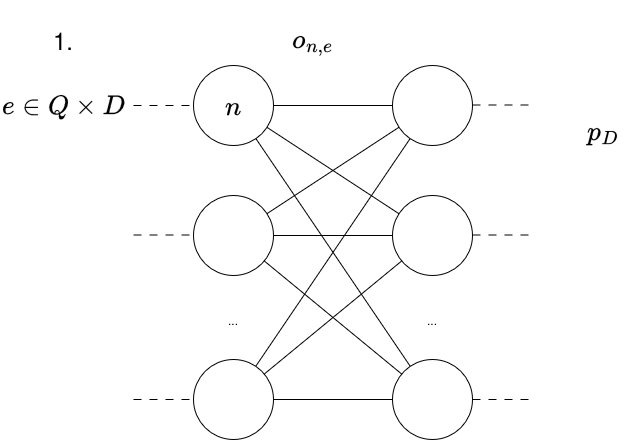

The diagram above was exported from draw.io. Its source (the exported page's mxGraphModel, read from the mxfile embedded in the PNG):
<mxGraphModel dx="1471" dy="1571" grid="1" gridSize="10" guides="1" tooltips="1" connect="1" arrows="1" fold="1" page="1" pageScale="1" pageWidth="1169" pageHeight="827" math="1" shadow="0">
  <root>
    <mxCell id="0" />
    <mxCell id="1" parent="0" />
    <mxCell id="2" parent="1" style="ellipse;whiteSpace=wrap;html=1;aspect=fixed;" value="" vertex="1">
      <mxGeometry height="80" width="80" x="1920" y="96" as="geometry" />
    </mxCell>
    <mxCell id="3" parent="1" style="ellipse;whiteSpace=wrap;html=1;aspect=fixed;" value="" vertex="1">
      <mxGeometry height="80" width="80" x="1920" y="226" as="geometry" />
    </mxCell>
    <mxCell id="4" parent="1" style="ellipse;whiteSpace=wrap;html=1;aspect=fixed;" value="" vertex="1">
      <mxGeometry height="80" width="80" x="1920" y="390" as="geometry" />
    </mxCell>
    <mxCell id="5" parent="1" style="text;html=1;whiteSpace=wrap;strokeColor=none;fillColor=none;align=center;verticalAlign=middle;rounded=0;" value="..." vertex="1">
      <mxGeometry height="30" width="60" x="1930" y="336" as="geometry" />
    </mxCell>
    <mxCell id="6" parent="1" style="ellipse;whiteSpace=wrap;html=1;aspect=fixed;" value="" vertex="1">
      <mxGeometry height="80" width="80" x="2119" y="96" as="geometry" />
    </mxCell>
    <mxCell id="7" parent="1" style="ellipse;whiteSpace=wrap;html=1;aspect=fixed;" value="" vertex="1">
      <mxGeometry height="80" width="80" x="2119" y="226" as="geometry" />
    </mxCell>
    <mxCell id="8" parent="1" style="ellipse;whiteSpace=wrap;html=1;aspect=fixed;" value="" vertex="1">
      <mxGeometry height="80" width="80" x="2119" y="390" as="geometry" />
    </mxCell>
    <mxCell id="9" parent="1" style="text;html=1;whiteSpace=wrap;strokeColor=none;fillColor=none;align=center;verticalAlign=middle;rounded=0;" value="..." vertex="1">
      <mxGeometry height="30" width="60" x="2129" y="336" as="geometry" />
    </mxCell>
    <mxCell id="10" edge="1" parent="1" source="2" style="endArrow=none;html=1;rounded=0;" target="6" value="">
      <mxGeometry height="50" relative="1" width="50" as="geometry">
        <mxPoint x="2140" y="386" as="sourcePoint" />
        <mxPoint x="2190" y="336" as="targetPoint" />
      </mxGeometry>
    </mxCell>
    <mxCell id="11" edge="1" parent="1" source="7" style="endArrow=none;html=1;rounded=0;" target="2" value="">
      <mxGeometry height="50" relative="1" width="50" as="geometry">
        <mxPoint x="2190" y="386" as="sourcePoint" />
        <mxPoint x="2240" y="336" as="targetPoint" />
      </mxGeometry>
    </mxCell>
    <mxCell id="12" edge="1" parent="1" source="8" style="endArrow=none;html=1;rounded=0;" target="2" value="">
      <mxGeometry height="50" relative="1" width="50" as="geometry">
        <mxPoint x="2190" y="436" as="sourcePoint" />
        <mxPoint x="2240" y="386" as="targetPoint" />
      </mxGeometry>
    </mxCell>
    <mxCell id="13" edge="1" parent="1" source="6" style="endArrow=none;html=1;rounded=0;" target="3" value="">
      <mxGeometry height="50" relative="1" width="50" as="geometry">
        <mxPoint x="2180" y="486" as="sourcePoint" />
        <mxPoint x="2230" y="436" as="targetPoint" />
      </mxGeometry>
    </mxCell>
    <mxCell id="14" edge="1" parent="1" source="3" style="endArrow=none;html=1;rounded=0;" target="7" value="">
      <mxGeometry height="50" relative="1" width="50" as="geometry">
        <mxPoint x="2180" y="536" as="sourcePoint" />
        <mxPoint x="2230" y="486" as="targetPoint" />
      </mxGeometry>
    </mxCell>
    <mxCell id="15" edge="1" parent="1" source="3" style="endArrow=none;html=1;rounded=0;" target="8" value="">
      <mxGeometry height="50" relative="1" width="50" as="geometry">
        <mxPoint x="2170" y="586" as="sourcePoint" />
        <mxPoint x="2140" y="456" as="targetPoint" />
      </mxGeometry>
    </mxCell>
    <mxCell id="16" edge="1" parent="1" source="4" style="endArrow=none;html=1;rounded=0;" target="6" value="">
      <mxGeometry height="50" relative="1" width="50" as="geometry">
        <mxPoint x="2130" y="506" as="sourcePoint" />
        <mxPoint x="2180" y="456" as="targetPoint" />
      </mxGeometry>
    </mxCell>
    <mxCell id="17" edge="1" parent="1" source="4" style="endArrow=none;html=1;rounded=0;" target="7" value="">
      <mxGeometry height="50" relative="1" width="50" as="geometry">
        <mxPoint x="2170" y="506" as="sourcePoint" />
        <mxPoint x="2220" y="456" as="targetPoint" />
      </mxGeometry>
    </mxCell>
    <mxCell id="18" edge="1" parent="1" source="4" style="endArrow=none;html=1;rounded=0;" target="8" value="">
      <mxGeometry height="50" relative="1" width="50" as="geometry">
        <mxPoint x="1910" y="466" as="sourcePoint" />
        <mxPoint x="1960" y="416" as="targetPoint" />
      </mxGeometry>
    </mxCell>
    <mxCell id="19" edge="1" parent="1" style="endArrow=none;html=1;rounded=0;entryX=0;entryY=0.5;entryDx=0;entryDy=0;dashed=1;dashPattern=8 8;" target="2" value="">
      <mxGeometry height="50" relative="1" width="50" as="geometry">
        <mxPoint x="1860" y="136" as="sourcePoint" />
        <mxPoint x="1910" y="146" as="targetPoint" />
      </mxGeometry>
    </mxCell>
    <mxCell id="20" edge="1" parent="1" style="endArrow=none;html=1;rounded=0;entryX=0;entryY=0.5;entryDx=0;entryDy=0;dashed=1;dashPattern=8 8;" value="">
      <mxGeometry height="50" relative="1" width="50" as="geometry">
        <mxPoint x="1860" y="265.5" as="sourcePoint" />
        <mxPoint x="1920" y="265.5" as="targetPoint" />
      </mxGeometry>
    </mxCell>
    <mxCell id="21" edge="1" parent="1" style="endArrow=none;html=1;rounded=0;entryX=0;entryY=0.5;entryDx=0;entryDy=0;dashed=1;dashPattern=8 8;" value="">
      <mxGeometry height="50" relative="1" width="50" as="geometry">
        <mxPoint x="1860" y="430" as="sourcePoint" />
        <mxPoint x="1920" y="430" as="targetPoint" />
      </mxGeometry>
    </mxCell>
    <mxCell id="22" edge="1" parent="1" style="endArrow=none;html=1;rounded=0;entryX=0;entryY=0.5;entryDx=0;entryDy=0;dashed=1;dashPattern=8 8;" value="">
      <mxGeometry height="50" relative="1" width="50" as="geometry">
        <mxPoint x="2199" y="135.5" as="sourcePoint" />
        <mxPoint x="2259" y="135.5" as="targetPoint" />
      </mxGeometry>
    </mxCell>
    <mxCell id="23" edge="1" parent="1" style="endArrow=none;html=1;rounded=0;entryX=0;entryY=0.5;entryDx=0;entryDy=0;dashed=1;dashPattern=8 8;" value="">
      <mxGeometry height="50" relative="1" width="50" as="geometry">
        <mxPoint x="2199" y="265.5" as="sourcePoint" />
        <mxPoint x="2259" y="265.5" as="targetPoint" />
      </mxGeometry>
    </mxCell>
    <mxCell id="24" edge="1" parent="1" style="endArrow=none;html=1;rounded=0;entryX=0;entryY=0.5;entryDx=0;entryDy=0;dashed=1;dashPattern=8 8;" value="">
      <mxGeometry height="50" relative="1" width="50" as="geometry">
        <mxPoint x="2199" y="430" as="sourcePoint" />
        <mxPoint x="2259" y="430" as="targetPoint" />
      </mxGeometry>
    </mxCell>
    <mxCell id="25" parent="1" style="text;html=1;whiteSpace=wrap;strokeColor=none;fillColor=none;align=center;verticalAlign=middle;rounded=0;" value="&lt;font style=&quot;font-size: 24px;&quot;&gt;$$e \in Q \times D$$&lt;/font&gt;" vertex="1">
      <mxGeometry height="30" width="120" x="1730" y="121" as="geometry" />
    </mxCell>
    <mxCell id="26" parent="1" style="text;html=1;whiteSpace=wrap;strokeColor=none;fillColor=none;align=center;verticalAlign=middle;rounded=0;" value="&lt;div&gt;&lt;font style=&quot;font-size: 24px;&quot;&gt;$$o_{n,e}$$&lt;/font&gt;&lt;/div&gt;" vertex="1">
      <mxGeometry height="30" width="60" x="2010" y="56" as="geometry" />
    </mxCell>
    <mxCell id="27" parent="1" style="text;html=1;whiteSpace=wrap;strokeColor=none;fillColor=none;align=center;verticalAlign=middle;rounded=0;" value="&lt;font style=&quot;font-size: 24px;&quot;&gt;$$p_D$$&lt;/font&gt;" vertex="1">
      <mxGeometry height="30" width="60" x="2300" y="146" as="geometry" />
    </mxCell>
    <mxCell id="28" parent="1" style="text;html=1;whiteSpace=wrap;strokeColor=none;fillColor=none;align=center;verticalAlign=middle;rounded=0;" value="&lt;font style=&quot;font-size: 24px;&quot;&gt;$$n$$&lt;/font&gt;" vertex="1">
      <mxGeometry height="30" width="60" x="1930" y="121" as="geometry" />
    </mxCell>
    <mxCell id="29" parent="1" style="text;html=1;whiteSpace=wrap;strokeColor=none;fillColor=none;align=center;verticalAlign=middle;rounded=0;" value="&lt;font style=&quot;font-size: 24px;&quot;&gt;1.&lt;/font&gt;" vertex="1">
      <mxGeometry height="30" width="60" x="1760" y="56" as="geometry" />
    </mxCell>
  </root>
</mxGraphModel>